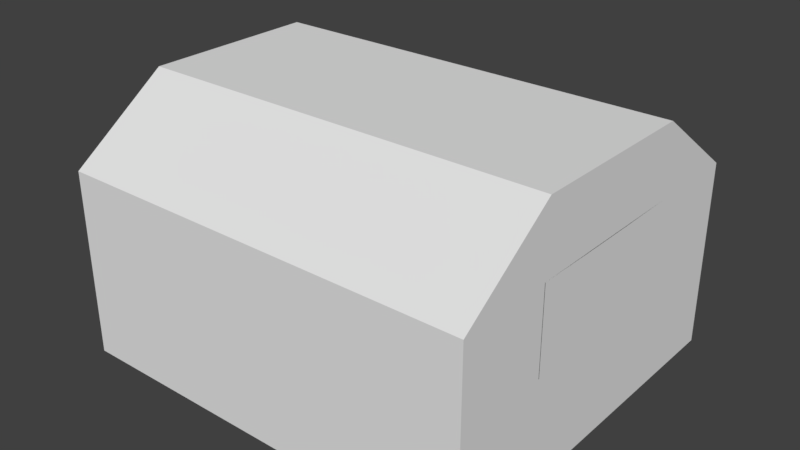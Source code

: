 # Source: Mine_Airlock_Skybox.blend  (saved by Blender 2.78.0; exported with 4.5.12 LTS)
import bpy
from mathutils import Matrix  # noqa: F401  (used for matrix-valued properties, if any)

bpy.ops.wm.read_factory_settings(use_empty=True)
scene = bpy.context.scene
scene.name = 'Scene'

# ---- collections
col_collection_1 = bpy.data.collections.new('Collection 1'); scene.collection.children.link(col_collection_1)

# ---- materials (node trees are filled in below, after node groups)
mat_material = bpy.data.materials.new('Material')
mat_material.alpha_threshold = 0.0
mat_material.use_transparent_shadow = False
mat_material.roughness = 0.5
mat_material.line_color = (0.0, 0.0, 0.0, 1.0)

# ---- material node trees

# ---- world
world_world = bpy.data.worlds.new('World'); scene.world = world_world
world_world.color = (0.05088, 0.05088, 0.05088)
world_world.use_sun_shadow = False
world_world.sun_shadow_jitter_overblur = 0.0
world_world.cycles.sampling_method = 'MANUAL'

# ---- meshes
me_cube = bpy.data.meshes.new('Cube')
me_cube.from_pydata([(12.0, 10.0, -0.25), (12.0, -10.0, -0.25), (1.0, -10.0, -0.25), (1.0, 10.0, -0.25), (12.0, 10.0, 0.25), (12.0, -10.0, 0.25), (1.0, -10.0, 0.25), (1.0, 10.0, 0.25), (1.0, 9.5, -0.25), (2.0, -1.583, 8.0), (1.0, 9.5, 0.25), (12.0, 4.75, 0.25), (12.0, -4.75, 0.25), (11.5, 10.0, -0.25), (11.5, -10.0, -0.25), (11.5, 10.0, 0.25), (11.5, -10.0, 0.25), (1.5, 10.0, -0.25), (1.5, -10.0, -0.25), (1.5, 10.0, 0.25), (1.5, -10.0, 0.25), (1.5, 9.5, 0.25), (1.5, -9.5, 0.25), (1.5, -4.75, 0.25), (12.0, -10.0, 4.25), (1.5, 10.0, 4.25), (1.0, 10.0, 4.25), (1.5, -10.0, 4.25), (1.0, -10.0, 4.25), (1.0, 9.5, 4.25), (12.0, 10.0, 4.25), (2.0, -4.75, 4.75), (12.0, 4.75, 4.25), (11.5, 4.75, 4.25), (11.5, 10.0, 4.25), (11.5, -10.0, 4.25), (1.5, 9.5, 4.25), (12.0, -9.5, 4.75), (12.0, -10.0, 4.75), (1.5, 10.0, 4.75), (1.0, 10.0, 4.75), (1.5, -10.0, 4.75), (1.0, -10.0, 4.75), (1.0, 9.5, 4.75), (12.0, 10.0, 4.75), (12.0, 9.5, 4.75), (11.5, 9.5, 4.75), (12.0, -4.75, 4.75), (11.5, -9.5, 4.75), (12.0, 4.75, 4.75), (11.5, 4.75, 4.75), (11.5, -4.75, 4.75), (11.5, 10.0, 4.75), (11.5, -10.0, 4.75), (1.5, 9.5, 4.75), (1.5, 4.75, 4.75), (1.5, -4.75, 4.75), (12.0, -4.75, 8.0), (12.0, -4.75, 8.5), (1.5, 4.75, 8.5), (1.0, 4.75, 8.5), (1.5, -4.75, 8.5), (1.0, -4.75, 8.5), (12.0, 4.75, 8.5), (12.0, 4.75, 8.0), (11.5, 4.75, 8.0), (1.0, -4.75, 8.0), (11.5, -4.75, 8.0), (11.5, 4.75, 8.5), (11.5, -4.75, 8.5), (1.5, -4.75, 8.0), (1.5, 4.75, 4.75), (1.5, -4.75, 4.75), (1.5, 1.583, 8.5), (1.5, -1.583, 8.5), (11.5, -1.583, 8.5), (11.5, 1.583, 8.5), (11.5, 1.583, 8.0), (1.5, -1.583, 8.0), (1.0, 1.583, 8.5), (1.0, -1.583, 8.5), (12.0, -1.583, 8.5), (12.0, 1.583, 8.5), (2.0, -4.75, 4.75), (11.5, 4.75, 4.75), (12.0, 4.75, 4.75), (11.5, -4.75, 4.75), (12.0, -4.75, 4.75), (12.0, -1.583, 6.75), (11.5, 1.583, 6.75), (12.0, 1.583, 6.75), (13.0, 1.583, 8.5), (-9.5, -10.0, -0.25), (-9.5, 10.0, -0.25), (13.0, 4.75, 8.0), (-9.5, -10.0, 0.25), (-9.5, 10.0, 0.25), (13.0, 4.75, 8.5), (-9.5, 9.5, -0.25), (13.0, -4.75, 8.5), (-9.5, 9.5, 0.25), (13.0, -4.75, 8.0), (2.5, -4.75, 8.0), (-9.5, -9.5, -0.25), (-9.5, -9.5, 0.25), (-9.5, 5.0, -0.25), (-9.5, 4.75, 0.25), (2.5, 4.75, 4.75), (2.5, 9.5, 4.75), (13.0, 4.75, 4.75), (13.0, 9.5, 4.75), (-9.5, -5.0, -0.25), (-9.5, -4.75, 0.25), (1.0, 10.0, -0.25), (1.0, -10.0, -0.25), (1.0, 10.0, 0.25), (1.0, -10.0, 0.25), (-9.0, 10.0, -0.25), (-9.0, -10.0, -0.25), (-9.0, 10.0, 0.25), (-9.0, -10.0, 0.25), (-9.0, 9.5, 0.25), (-9.0, -9.5, 0.25), (-9.0, 4.75, 0.25), (-9.0, -4.75, 0.25), (13.0, 10.0, 4.75), (-9.0, 10.0, 4.25), (-9.5, 10.0, 4.25), (-9.0, -10.0, 4.25), (-9.5, -10.0, 4.25), (-9.5, 9.5, 4.25), (2.5, 9.5, 4.25), (2.5, -4.75, 4.75), (-9.5, 4.75, 4.25), (-9.5, -9.5, 4.25), (-9.5, -4.75, 4.25), (13.0, -4.75, 4.75), (1.0, 10.0, 4.25), (1.0, -10.0, 4.25), (-9.0, 9.5, 4.25), (-9.0, -9.5, 4.25), (-9.0, 4.75, 4.25), (-9.0, -4.75, 4.25), (2.5, 9.5, 0.25), (13.0, -9.5, 4.75), (-9.0, 10.0, 4.75), (-9.5, 10.0, 4.75), (-9.0, -10.0, 4.75), (-9.5, -10.0, 4.75), (-9.5, 9.5, 4.75), (13.0, 4.75, 4.25), (13.0, -10.0, 4.25), (-9.5, 4.75, 4.75), (13.0, 4.75, 0.25), (-9.5, -9.5, 4.75), (13.0, 5.0, -0.25), (13.0, -4.75, 0.25), (-9.5, -4.75, 4.75), (13.0, -5.0, -0.25), (1.0, 10.0, 4.75), (1.0, -10.0, 4.75), (-9.0, 9.5, 4.75), (-9.0, -9.5, 4.75), (-9.0, 4.75, 4.75), (-9.0, -4.75, 4.75), (13.0, 9.5, 0.25), (13.0, 9.5, -0.25), (-9.0, 4.75, 8.5), (-9.5, 4.75, 8.5), (-9.0, -4.75, 8.5), (-9.5, -4.75, 8.5), (-9.5, 4.75, 8.0), (13.0, -9.5, 0.25), (13.0, -10.0, 0.25), (-9.5, -4.75, 8.0), (1.0, 4.75, 8.5), (1.0, -4.75, 8.5), (-9.0, 4.75, 8.0), (-9.0, -4.75, 8.0), (-9.5, 4.75, 4.75), (-9.0, 4.75, 4.75), (-9.5, -4.75, 4.75), (-9.0, -4.75, 4.75), (-9.0, 1.583, 8.5), (-9.0, -1.583, 8.5), (1.0, -1.583, 8.5), (1.0, 1.583, 8.5), (-9.0, -1.583, 8.0), (-9.0, 1.583, 8.0), (-9.5, 1.583, 8.5), (-9.5, -1.583, 8.5), (-9.5, -1.583, 8.0), (-9.5, 1.583, 8.0), (13.0, -4.75, 4.25), (13.0, -10.0, 4.75), (13.0, 9.5, 4.25), (13.0, 10.0, 4.25), (-9.0, -1.583, 4.726), (-9.0, 1.583, 4.726), (-9.5, -1.583, 4.726), (-9.5, 1.583, 4.726), (13.0, 10.0, 0.25), (13.0, 10.0, -0.25), (13.0, -10.0, -0.25), (13.0, -9.5, -0.25), (13.0, -9.5, 4.25), (13.0, -1.583, 8.0), (2.5, 4.75, 4.75), (2.5, -4.75, 4.75), (2.5, -1.583, 8.0), (13.0, -1.583, 8.5), (13.0, 1.583, 8.0), (13.0, -1.583, 4.726), (13.0, -4.75, 4.75), (13.0, 4.75, 4.75), (13.0, 1.583, 4.726), (-8.0, 9.5, 0.25), (-8.0, 4.75, 0.25), (-8.0, -9.5, 0.25), (-8.0, -9.5, 4.75), (-8.0, -9.5, 4.25), (-8.0, -4.75, 4.75), (-8.0, 9.5, 4.25), (-8.0, 4.75, 4.25), (-8.0, 9.5, 4.75), (-8.0, 4.75, 4.75), (-8.0, -4.75, 8.0), (-8.0, 4.75, 8.0), (-8.0, 1.583, 8.0), (-8.0, 1.583, 6.75), (-8.0, 4.75, 4.75), (-8.0, -4.75, 4.75), (-8.0, -1.583, 8.0), (-8.0, -1.583, 6.75), (2.0, -4.75, 8.0), (2.0, 4.75, 4.75), (2.0, 4.75, 4.75), (2.0, 9.5, 0.25), (2.0, 9.5, 4.75), (2.0, 9.5, 4.25), (-8.5, -9.5, 4.25), (-8.5, -9.5, 0.25), (-8.5, -4.75, 0.25), (-8.5, 9.5, 4.25), (-8.5, 9.5, 4.75), (-8.5, 4.75, 4.75), (-8.5, 1.583, 6.75), (-8.5, -4.75, 4.75), (-8.5, -1.583, 6.75), (-8.5, 9.5, 0.25), (-8.5, 4.75, 4.25), (-8.5, 4.75, 4.75), (-8.5, 4.75, 0.25), (-8.5, -4.75, 8.0), (-8.5, -1.583, 8.0), (-8.5, -4.75, 4.75), (-8.5, 1.583, 8.0), (-8.5, 4.75, 8.0), (-8.5, -9.5, 4.75), (12.5, -4.75, 4.75), (12.5, -4.75, 0.25), (12.5, -4.75, 4.25), (12.5, -4.75, 4.75), (12.5, 4.75, 4.75), (12.5, 4.75, 4.75), (12.5, 4.75, 0.25), (12.5, -1.583, 4.726), (12.5, 4.75, 4.25), (12.5, 1.583, 4.726), (12.0, 3.75, 0.25), (12.0, 0.5833, 6.75), (-9.0, 3.75, 0.25), (-9.0, 0.5833, 6.75), (12.5, 3.75, 0.25), (12.5, 0.5833, 6.75), (-8.5, 0.5833, 6.75), (-8.5, 3.75, 0.25), (-8.5, -4.75, 0.2535), (12.0, -3.75, 0.25), (12.5, -3.75, 0.25), (12.0, -0.5833, 6.75), (-8.5, 4.75, 0.2535), (12.5, -0.5833, 6.75), (12.0, 1.583, 6.893), (12.0, -1.583, 6.893), (12.5, 1.583, 6.893), (12.5, -1.583, 6.893), (12.0, 4.75, 0.2472), (12.0, -4.75, 0.2472), (12.5, -4.75, 0.2472), (12.5, 4.75, 0.2472), (12.5, 4.75, 0.09722), (12.0, 4.75, 0.09722), (12.0, 3.75, 0.09722), (12.5, 3.75, 0.09722), (12.5, -4.75, 0.1034), (12.0, -4.75, 0.1034), (12.5, -3.75, 0.1034), (12.0, -3.75, 0.1034), (-8.5, -3.75, 0.25), (-9.0, -3.75, 0.25), (-9.0, -4.75, 0.2535), (-9.0, -0.5833, 6.75), (-4.968, 5.844, 8.601), (-9.0, 4.75, 0.2535), (-8.5, -0.5833, 6.75), (-8.5, 9.5, 0.25), (-8.5, -9.5, 0.25), (-8.5, 4.75, 0.25), (-8.5, -4.75, 0.25), (-8.5, 9.5, 4.25), (-8.5, -9.5, 4.25), (-8.5, 9.5, 4.75), (-8.5, -9.5, 4.75), (-9.0, 4.75, 0.1139), (-9.0, -4.75, 0.1139), (-8.5, 4.75, 0.1139), (-8.5, -4.75, 0.1139), (-9.0, 4.75, 0.0874), (-8.5, 4.75, 0.0874), (-9.0, 3.75, 0.0874), (-8.5, 3.75, 0.0874), (-8.5, -4.75, 0.1065), (-9.0, -4.75, 0.1065), (-8.5, -3.75, 0.1065), (-9.0, -3.75, 0.1065), (-9.0, -1.583, 6.877), (-9.0, 1.583, 6.877), (-8.5, 1.583, 6.877), (-8.5, -1.583, 6.877), (-9.0, -1.583, 6.885), (-9.0, -0.5833, 6.885), (-8.5, -1.583, 6.885), (-8.5, -0.5833, 6.885), (-9.0, 1.583, 6.895), (-8.5, 1.583, 6.895), (-9.0, 0.5833, 6.895), (-8.5, 0.5833, 6.895), (2.0, 9.5, 0.25), (2.0, -9.5, 0.25), (2.0, -4.75, 0.25), (2.0, 9.5, 4.25), (2.0, 9.5, 4.75), (12.0, -10.0, -5.25), (1.5, 10.0, -5.25), (1.0, 10.0, -5.25), (1.5, -10.0, -5.25), (1.0, -10.0, -5.25), (12.0, 10.0, -5.25), (11.5, 10.0, -5.25), (11.5, -10.0, -5.25), (13.0, -10.0, -5.25), (13.0, 5.0, -5.25), (13.0, 9.5, -5.25), (-9.0, 10.0, -5.25), (-9.5, 10.0, -5.25), (-9.0, -10.0, -5.25), (-9.5, -10.0, -5.25), (-9.5, 9.5, -5.25), (-9.5, 5.0, -5.25), (-9.5, -9.5, -5.25), (-9.5, -5.0, -5.25), (1.0, 10.0, -5.25), (1.0, -10.0, -5.25), (13.0, 10.0, -5.25), (13.0, -5.0, -5.25), (13.0, -9.5, -5.25), (12.4, 3.592, 6.1), (12.4, 3.819, 6.4), (12.4, 3.819, 6.1), (12.1, 3.819, 6.1), (12.4, 3.592, 6.4), (12.1, 3.592, 6.4), (12.1, 3.819, 6.4), (12.1, 3.592, 6.1), (-8.603, 3.592, 6.1), (-8.603, 3.819, 6.4), (-8.603, 3.819, 6.1), (-8.903, 3.819, 6.1), (-8.603, 3.592, 6.4), (-8.903, 3.592, 6.4), (-8.903, 3.819, 6.4), (-8.903, 3.592, 6.1), (-9.5, -4.78, 0.25), (-9.0, -4.78, 0.25), (-9.5, -4.78, 4.25), (-9.0, -4.78, 4.25), (-9.5, -4.78, 4.75), (-9.0, -4.78, 4.75), (13.0, -4.78, 4.75), (13.0, -4.78, 4.25), (13.0, -4.78, 0.25), (12.5, -4.78, 4.75), (12.5, -4.78, 0.25), (12.5, -4.78, 4.25)], [(23, 22), (23, 340), (340, 339)], [(14, 18, 346, 350), (20, 16, 35, 27), (245, 251, 225, 230), (18, 20, 6, 2), (8, 10, 7, 3), (19, 17, 3, 7), (30, 44, 125, 196), (7, 10, 29, 26), (3, 17, 344, 345), (17, 13, 349, 344), (259, 266, 212, 213), (202, 166, 353, 364), (63, 82, 91, 97), (92, 103, 360, 357), (204, 203, 351, 366), (158, 204, 366, 365), (15, 19, 25, 34), (4, 0, 13, 15), (1, 5, 16, 14), (6, 20, 27, 28), (16, 5, 24, 35), (15, 13, 17, 19), (14, 16, 20, 18), (98, 93, 355, 358), (25, 26, 40, 39), (27, 35, 53, 41), (35, 24, 38, 53), (252, 249, 216, 217), (34, 25, 39, 52), (82, 81, 210, 91), (30, 34, 52, 44), (250, 252, 217, 223), (251, 250, 223, 225), (81, 58, 99, 210), (19, 7, 26, 25), (4, 15, 34, 30), (52, 39, 59, 68), (44, 52, 68, 63), (45, 46, 50, 49), (47, 51, 48, 37), (46, 45, 64, 65), (203, 1, 343, 351), (28, 27, 41, 42), (26, 29, 43, 40), (33, 32, 49, 50), (265, 260, 156, 153), (70, 66, 62, 61), (63, 68, 65, 64), (57, 67, 69, 58), (67, 70, 61, 69), (249, 243, 222, 216), (53, 38, 58, 69), (41, 53, 69, 61), (39, 40, 60, 59), (37, 48, 67, 57), (42, 41, 61, 62), (74, 61, 69, 75), (80, 62, 61, 74), (264, 263, 109, 214), (75, 69, 58, 81), (57, 67, 86, 87), (261, 262, 136, 193), (262, 259, 213, 136), (240, 241, 218, 220), (68, 76, 82, 63), (76, 75, 81, 82), (4, 30, 196, 201), (60, 79, 73, 59), (79, 80, 74, 73), (59, 73, 76, 68), (73, 74, 75, 76), (85, 90, 89, 84), (65, 64, 85, 84), (77, 65, 84, 89), (83, 31, 208, 132), (243, 244, 224, 222), (9, 234, 102, 209), (246, 245, 230, 229), (120, 116, 138, 128), (118, 92, 357, 356), (118, 120, 95, 92), (98, 100, 96, 93), (119, 117, 93, 96), (105, 106, 100, 98), (257, 256, 228, 227), (123, 141, 386, 384), (114, 118, 356, 363), (92, 95, 104, 103), (44, 63, 97, 125), (96, 100, 130, 127), (111, 105, 359, 361), (93, 117, 354, 355), (24, 5, 173, 151), (111, 112, 106, 105), (103, 104, 112, 111), (117, 113, 362, 354), (123, 106, 112, 124), (253, 258, 219, 226), (237, 239, 131, 143), (235, 236, 107, 207), (163, 152, 387, 388), (258, 240, 220, 219), (115, 119, 126, 137), (266, 268, 215, 212), (239, 238, 108, 131), (95, 120, 128, 129), (123, 124, 315, 314), (155, 158, 365, 352), (306, 121, 123, 308), (309, 124, 122, 307), (105, 98, 358, 359), (244, 257, 227, 224), (115, 113, 117, 119), (114, 116, 120, 118), (112, 104, 134, 135), (1, 14, 350, 343), (126, 127, 146, 145), (128, 138, 160, 147), (134, 129, 148, 154), (0, 202, 364, 348), (268, 264, 214, 215), (137, 126, 145, 159), (38, 24, 151, 194), (58, 38, 194, 99), (109, 263, 392, 389), (124, 112, 135, 142), (256, 254, 232, 228), (307, 122, 140, 311), (255, 247, 231, 221), (248, 197, 326, 329), (254, 253, 226, 232), (100, 106, 133, 130), (5, 1, 203, 173), (104, 95, 129, 134), (119, 96, 127, 126), (159, 145, 167, 175), (164, 157, 154, 162), (161, 149, 152, 163), (205, 193, 136, 144), (151, 205, 144, 194), (146, 149, 171, 168), (162, 154, 174, 178), (129, 128, 147, 148), (311, 140, 162, 313), (127, 130, 149, 146), (267, 265, 393, 394), (109, 110, 94, 214), (144, 136, 213, 101), (135, 134, 154, 157), (142, 135, 157, 164), (130, 133, 152, 149), (260, 261, 193, 156), (178, 174, 170, 169), (167, 168, 171, 177), (155, 153, 156, 158), (166, 165, 153, 155), (206, 101, 213, 212), (154, 148, 170, 174), (147, 160, 176, 169), (145, 146, 168, 167), (158, 156, 172, 204), (149, 161, 177, 171), (148, 147, 169, 170), (184, 169, 176, 185), (190, 191, 174, 170), (190, 170, 169, 184), (171, 177, 180, 179), (211, 206, 212, 215), (210, 206, 211, 91), (202, 201, 165, 166), (197, 182, 181, 199), (178, 174, 181, 182), (192, 171, 179, 200), (13, 0, 348, 349), (248, 246, 229, 233), (174, 191, 199, 181), (191, 192, 200, 199), (180, 198, 200, 179), (198, 197, 199, 200), (99, 101, 206, 210), (94, 211, 215, 214), (91, 211, 94, 97), (168, 189, 183, 167), (189, 190, 184, 183), (168, 171, 192, 189), (189, 192, 191, 190), (167, 183, 186, 175), (183, 184, 185, 186), (194, 144, 101, 99), (195, 196, 125, 110), (204, 172, 173, 203), (150, 195, 110, 109), (110, 125, 97, 94), (153, 165, 195, 150), (173, 172, 205, 151), (149, 152, 179, 171), (157, 154, 174, 181), (0, 4, 201, 202), (165, 201, 196, 195), (172, 156, 193, 205), (268, 90, 270, 274), (36, 54, 238, 239), (71, 55, 236, 235), (21, 36, 239, 237), (78, 70, 234, 9), (56, 72, 31, 83), (246, 248, 329, 328), (187, 178, 253, 254), (326, 327, 328, 329), (164, 182, 247, 255), (188, 187, 254, 256), (161, 177, 257, 244), (162, 140, 240, 258), (178, 162, 258, 253), (177, 188, 256, 257), (139, 161, 244, 243), (140, 122, 241, 240), (121, 139, 243, 249), (198, 272, 336, 334), (123, 121, 249, 252), (180, 163, 251, 245), (88, 90, 283, 284), (47, 87, 259, 262), (88, 266, 282, 280), (85, 49, 263, 264), (11, 12, 288, 287), (252, 276, 321, 319), (273, 269, 293, 294), (278, 279, 297, 298), (284, 283, 285, 286), (90, 268, 285, 283), (268, 266, 286, 285), (266, 88, 284, 286), (314, 315, 301, 304), (265, 11, 287, 290), (12, 260, 289, 288), (260, 265, 290, 289), (269, 11, 292, 293), (265, 273, 294, 291), (279, 260, 295, 297), (260, 12, 296, 295), (12, 278, 298, 296), (197, 198, 327, 326), (197, 248, 332, 330), (316, 314, 304, 281), (317, 316, 281, 277), (139, 310, 312, 161), (121, 306, 310, 139), (315, 317, 277, 301), (124, 309, 317, 315), (308, 123, 314, 316), (309, 308, 316, 317), (276, 271, 320, 321), (271, 123, 318, 320), (123, 252, 319, 318), (242, 124, 323, 322), (300, 299, 324, 325), (198, 246, 328, 327), (248, 305, 333, 332), (302, 197, 330, 331), (305, 302, 331, 333), (272, 275, 337, 336), (275, 246, 335, 337), (246, 198, 334, 335), (166, 155, 352, 353), (36, 341, 342, 54), (21, 338, 341, 36), (103, 111, 361, 360), (18, 2, 347, 346), (373, 370, 374, 372), (371, 367, 369, 368), (368, 373, 372, 371), (372, 374, 367, 371), (370, 369, 367, 374), (381, 378, 382, 380), (379, 375, 377, 376), (376, 381, 380, 379), (380, 382, 375, 379), (378, 377, 375, 382), (106, 123, 384, 383), (153, 150, 390, 391), (265, 153, 391, 393), (133, 106, 383, 385), (141, 163, 388, 386), (150, 109, 389, 390), (263, 267, 394, 392), (152, 133, 385, 387)])
_uv = me_cube.uv_layers.new(name='UVMap')
_uv.uv.foreach_set('vector', [0.244, 0.2251, 0.244, 0.2251, 0.244, 0.2251, 0.244, 0.2251, 0.244, 0.2251, 0.244, 0.2251, 0.244, 0.2251, 0.244, 0.2251, 0.2441, 0.2251, 0.2441, 0.2251, 0.2441, 0.2251, 0.2441, 0.2251, 0.244, 0.2251, 0.244, 0.2251, 0.244, 0.2251, 0.244, 0.2251, 0.244, 0.2251, 0.244, 0.2251, 0.244, 0.2251, 0.244, 0.2251, 0.244, 0.2251, 0.244, 0.2251, 0.244, 0.2251, 0.244, 0.2251, 0.7559, 0.7566, 0.7559, 0.7566, 0.7559, 0.7566, 0.7559, 0.7566, 0.244, 0.2251, 0.244, 0.2251, 0.244, 0.2251, 0.244, 0.2251, 0.244, 0.2251, 0.244, 0.2251, 0.244, 0.2251, 0.244, 0.2251, 0.244, 0.2251, 0.244, 0.2251, 0.244, 0.2251, 0.244, 0.2251, 0.244, 0.2251, 0.244, 0.2251, 0.244, 0.2251, 0.244, 0.2251, 0.244, 0.2251, 0.244, 0.2251, 0.244, 0.2251, 0.244, 0.2251, 0.244, 0.2251, 0.244, 0.2251, 0.244, 0.2251, 0.244, 0.2251, 0.2441, 0.2251, 0.2441, 0.2251, 0.2441, 0.2251, 0.2441, 0.2251, 0.244, 0.2251, 0.244, 0.2251, 0.244, 0.2251, 0.244, 0.2251, 0.244, 0.2251, 0.244, 0.2251, 0.244, 0.2251, 0.244, 0.2251, 0.244, 0.2251, 0.244, 0.2251, 0.244, 0.2251, 0.244, 0.2251, 0.244, 0.2251, 0.244, 0.2251, 0.244, 0.2251, 0.244, 0.2251, 0.244, 0.2251, 0.244, 0.2251, 0.244, 0.2251, 0.244, 0.2251, 0.244, 0.2251, 0.244, 0.2251, 0.244, 0.2251, 0.244, 0.2251, 0.244, 0.2251, 0.244, 0.2251, 0.244, 0.2251, 0.244, 0.2251, 0.244, 0.2251, 0.244, 0.2251, 0.244, 0.2251, 0.244, 0.2251, 0.244, 0.2251, 0.244, 0.2251, 0.244, 0.2251, 0.244, 0.2251, 0.2441, 0.2251, 0.2441, 0.2251, 0.2441, 0.2251, 0.2441, 0.2251, 0.7559, 0.7566, 0.7559, 0.7566, 0.7559, 0.7566, 0.7559, 0.7566, 0.7559, 0.7566, 0.7559, 0.7566, 0.7559, 0.7566, 0.7559, 0.7566, 0.7559, 0.7566, 0.7559, 0.7566, 0.7559, 0.7566, 0.7559, 0.7566, 0.2441, 0.2251, 0.2441, 0.2251, 0.2441, 0.2251, 0.2441, 0.2251, 0.7559, 0.7566, 0.7559, 0.7566, 0.7559, 0.7566, 0.7559, 0.7566, 0.244, 0.2251, 0.244, 0.2251, 0.244, 0.2251, 0.244, 0.2251, 0.7559, 0.7566, 0.7559, 0.7566, 0.7559, 0.7566, 0.7559, 0.7566, 0.2441, 0.2251, 0.2441, 0.2251, 0.2441, 0.2251, 0.2441, 0.2251, 0.7559, 0.7566, 0.7559, 0.7566, 0.7559, 0.7566, 0.7559, 0.7566, 0.244, 0.2251, 0.244, 0.2251, 0.244, 0.2251, 0.244, 0.2251, 0.244, 0.2251, 0.244, 0.2251, 0.244, 0.2251, 0.244, 0.2251, 0.244, 0.2251, 0.244, 0.2251, 0.244, 0.2251, 0.244, 0.2251, 0.244, 0.2251, 0.244, 0.2251, 0.244, 0.2251, 0.244, 0.2251, 0.244, 0.2251, 0.244, 0.2251, 0.244, 0.2251, 0.244, 0.2251, 0.2441, 0.2251, 0.2441, 0.2251, 0.244, 0.2251, 0.244, 0.2251, 0.244, 0.2251, 0.244, 0.2251, 0.244, 0.2251, 0.244, 0.2251, 0.2441, 0.2251, 0.2441, 0.2251, 0.2441, 0.2251, 0.2441, 0.2251, 0.244, 0.2251, 0.244, 0.2251, 0.244, 0.2251, 0.244, 0.2251, 0.7559, 0.7566, 0.7559, 0.7566, 0.7559, 0.7566, 0.7559, 0.7566, 0.244, 0.2251, 0.244, 0.2251, 0.244, 0.2251, 0.244, 0.2251, 0.7559, 0.7566, 0.7559, 0.7566, 0.7559, 0.7566, 0.7559, 0.7566, 0.244, 0.4367, 0.244, 0.4367, 0.244, 0.4367, 0.244, 0.4367, 0.2441, 0.2251, 0.2441, 0.2251, 0.2441, 0.2251, 0.2441, 0.2251, 0.2441, 0.2251, 0.2441, 0.2251, 0.2441, 0.2251, 0.2441, 0.2251, 0.2441, 0.2251, 0.2441, 0.2251, 0.2441, 0.2251, 0.2441, 0.2251, 0.2441, 0.2251, 0.2441, 0.2251, 0.2441, 0.2251, 0.2441, 0.2251, 0.2441, 0.2251, 0.2441, 0.2251, 0.2441, 0.2251, 0.2441, 0.2251, 0.244, 0.2251, 0.244, 0.2251, 0.244, 0.2251, 0.244, 0.2251, 0.244, 0.2251, 0.244, 0.2251, 0.244, 0.2251, 0.244, 0.2251, 0.244, 0.2251, 0.244, 0.2251, 0.244, 0.2251, 0.244, 0.2251, 0.244, 0.2251, 0.244, 0.2251, 0.244, 0.2251, 0.244, 0.2251, 0.244, 0.2251, 0.244, 0.2251, 0.244, 0.2251, 0.244, 0.2251, 0.244, 0.2251, 0.244, 0.2251, 0.244, 0.2251, 0.244, 0.2251, 0.244, 0.2251, 0.244, 0.2251, 0.244, 0.2251, 0.244, 0.2251, 0.244, 0.2251, 0.244, 0.2251, 0.244, 0.2251, 0.244, 0.2251, 0.244, 0.2251, 0.244, 0.2251, 0.244, 0.2251, 0.244, 0.2251, 0.244, 0.2251, 0.244, 0.2251, 0.244, 0.2251, 0.244, 0.2251, 0.7559, 0.7566, 0.7559, 0.7566, 0.7559, 0.7566, 0.7559, 0.7566, 0.244, 0.2251, 0.244, 0.2251, 0.244, 0.2251, 0.244, 0.2251, 0.2441, 0.2251, 0.2441, 0.2251, 0.2441, 0.2251, 0.2441, 0.2251, 0.244, 0.2251, 0.244, 0.2251, 0.244, 0.2251, 0.244, 0.2251, 0.244, 0.2251, 0.244, 0.2251, 0.244, 0.2251, 0.244, 0.2251, 0.244, 0.2251, 0.244, 0.2251, 0.244, 0.2251, 0.244, 0.2251, 0.244, 0.2251, 0.244, 0.2251, 0.244, 0.2251, 0.244, 0.2251, 0.244, 0.2251, 0.244, 0.2251, 0.244, 0.2251, 0.244, 0.2251, 0.244, 0.2251, 0.244, 0.2251, 0.244, 0.2251, 0.244, 0.2251, 0.244, 0.2251, 0.244, 0.2251, 0.244, 0.2251, 0.244, 0.2251, 0.244, 0.2251, 0.244, 0.2251, 0.244, 0.2251, 0.244, 0.2251, 0.244, 0.2251, 0.244, 0.2251, 0.244, 0.2251, 0.244, 0.2251, 0.244, 0.2251, 0.244, 0.2251, 0.244, 0.2251, 0.244, 0.2251, 0.244, 0.2251, 0.244, 0.2251, 0.244, 0.2251, 0.244, 0.2251, 0.2441, 0.2251, 0.2441, 0.2251, 0.2441, 0.2251, 0.2441, 0.2251, 0.244, 0.2251, 0.244, 0.2251, 0.244, 0.2251, 0.244, 0.2251, 0.2441, 0.2251, 0.2441, 0.2251, 0.2441, 0.2251, 0.2441, 0.2251, 0.2441, 0.2251, 0.2441, 0.2251, 0.244, 0.2251, 0.2441, 0.2251, 0.2441, 0.2251, 0.2441, 0.2251, 0.2441, 0.2251, 0.2441, 0.2251, 0.2441, 0.2251, 0.2441, 0.2251, 0.2441, 0.2251, 0.2441, 0.2251, 0.2441, 0.2251, 0.2441, 0.2251, 0.2441, 0.2251, 0.2441, 0.2251, 0.2441, 0.2251, 0.2441, 0.2251, 0.2441, 0.2251, 0.2441, 0.2251, 0.2441, 0.2251, 0.2441, 0.2251, 0.2441, 0.2251, 0.2441, 0.2251, 0.2441, 0.2251, 0.2441, 0.2251, 0.2441, 0.2251, 0.2441, 0.2251, 0.0, 0.0, 0.0, 0.0, 0.0, 0.0, 0.0, 0.0, 0.2441, 0.2251, 0.2441, 0.2251, 0.2441, 0.2251, 0.2441, 0.2251, 0.2441, 0.2251, 0.2441, 0.2251, 0.2441, 0.2251, 0.2441, 0.2251, 0.244, 0.2251, 0.244, 0.2251, 0.244, 0.2251, 0.244, 0.2251, 0.2441, 0.2251, 0.2441, 0.2251, 0.2441, 0.2251, 0.2441, 0.2251, 0.2441, 0.2251, 0.2441, 0.2251, 0.2441, 0.2251, 0.2441, 0.2251, 0.2441, 0.2251, 0.2441, 0.2251, 0.2441, 0.2251, 0.2441, 0.2251, 0.244, 0.2251, 0.244, 0.2251, 0.244, 0.2251, 0.244, 0.2251, 0.2441, 0.2251, 0.2441, 0.2251, 0.2441, 0.2251, 0.2441, 0.2251, 0.2441, 0.2251, 0.2441, 0.2251, 0.2441, 0.2251, 0.2441, 0.2251, 0.2441, 0.2251, 0.2441, 0.2251, 0.2441, 0.2251, 0.2441, 0.2251, 0.2441, 0.4367, 0.2441, 0.4367, 0.2441, 0.4367, 0.2441, 0.4367, 0.2441, 0.2251, 0.2441, 0.2251, 0.2441, 0.2251, 0.2441, 0.2251, 0.244, 0.2251, 0.244, 0.2251, 0.244, 0.2251, 0.244, 0.2251, 0.244, 0.2251, 0.244, 0.2251, 0.244, 0.2251, 0.244, 0.2251, 0.2441, 0.2251, 0.2441, 0.2251, 0.2441, 0.2251, 0.2441, 0.2251, 0.2441, 0.2251, 0.2441, 0.2251, 0.2441, 0.2251, 0.2441, 0.2251, 0.2441, 0.2251, 0.2441, 0.2251, 0.2441, 0.2251, 0.2441, 0.2251, 0.244, 0.2251, 0.244, 0.2251, 0.244, 0.2251, 0.244, 0.2251, 0.244, 0.2251, 0.244, 0.2251, 0.244, 0.2251, 0.244, 0.2251, 0.2441, 0.2251, 0.2441, 0.2251, 0.2441, 0.2251, 0.2441, 0.2251, 0.2441, 0.4367, 0.2441, 0.4367, 0.2441, 0.4367, 0.2441, 0.4367, 0.244, 0.2251, 0.244, 0.2251, 0.244, 0.2251, 0.244, 0.2251, 0.2441, 0.2251, 0.2441, 0.2251, 0.2441, 0.2251, 0.2441, 0.2251, 0.2441, 0.2251, 0.2441, 0.2251, 0.2441, 0.2251, 0.2441, 0.2251, 0.2441, 0.2251, 0.2441, 0.2251, 0.2441, 0.2251, 0.2441, 0.2251, 0.2441, 0.2251, 0.2441, 0.2251, 0.2441, 0.2251, 0.2441, 0.2251, 0.2441, 0.2251, 0.2441, 0.2251, 0.2441, 0.2251, 0.2441, 0.2251, 0.2441, 0.2251, 0.2441, 0.2251, 0.2441, 0.2251, 0.2441, 0.2251, 0.2441, 0.2251, 0.2441, 0.2251, 0.2441, 0.2251, 0.2441, 0.2251, 0.244, 0.2251, 0.244, 0.2251, 0.244, 0.2251, 0.244, 0.2251, 0.7559, 0.7566, 0.7559, 0.7566, 0.7559, 0.7566, 0.7559, 0.7566, 0.7559, 0.7566, 0.7559, 0.7566, 0.7559, 0.7566, 0.7559, 0.7566, 0.7559, 0.7566, 0.7559, 0.7566, 0.7559, 0.7566, 0.7559, 0.7566, 0.244, 0.2251, 0.244, 0.2251, 0.244, 0.2251, 0.244, 0.2251, 0.244, 0.2251, 0.244, 0.2251, 0.244, 0.2251, 0.244, 0.2251, 0.7559, 0.7566, 0.7559, 0.7566, 0.7559, 0.7566, 0.7559, 0.7566, 0.7559, 0.7566, 0.7559, 0.7566, 0.7559, 0.7566, 0.7559, 0.7566, 0.244, 0.2251, 0.244, 0.2251, 0.244, 0.2251, 0.244, 0.2251, 0.244, 0.2251, 0.244, 0.2251, 0.244, 0.2251, 0.244, 0.2251, 0.2441, 0.2251, 0.2441, 0.2251, 0.2441, 0.2251, 0.2441, 0.2251, 0.2441, 0.2251, 0.2441, 0.2251, 0.2441, 0.2251, 0.2441, 0.2251, 0.2441, 0.2251, 0.2441, 0.2251, 0.2441, 0.2251, 0.2441, 0.2251, 0.2441, 0.2251, 0.2441, 0.2251, 0.2441, 0.2251, 0.2441, 0.2251, 0.2441, 0.2251, 0.2441, 0.2251, 0.2441, 0.2251, 0.2441, 0.2251, 0.2441, 0.2251, 0.2441, 0.2251, 0.2441, 0.2251, 0.2441, 0.2251, 0.2441, 0.2251, 0.2441, 0.2251, 0.2441, 0.2251, 0.2441, 0.2251, 0.244, 0.2251, 0.244, 0.2251, 0.244, 0.2251, 0.244, 0.2251, 0.2441, 0.2251, 0.2441, 0.2251, 0.2441, 0.2251, 0.2441, 0.2251, 0.2441, 0.2251, 0.2441, 0.2251, 0.2441, 0.2251, 0.2441, 0.2251, 0.2441, 0.2251, 0.2441, 0.2251, 0.2441, 0.2251, 0.2441, 0.2251, 0.2441, 0.2251, 0.2441, 0.2251, 0.2441, 0.2251, 0.2441, 0.2251, 0.2441, 0.2251, 0.2441, 0.2251, 0.2441, 0.2251, 0.2441, 0.2251, 0.7559, 0.7566, 0.7559, 0.7566, 0.7559, 0.7566, 0.7559, 0.7566, 0.7559, 0.7566, 0.7559, 0.7566, 0.7559, 0.7566, 0.7559, 0.7566, 0.2441, 0.2251, 0.2441, 0.2251, 0.2441, 0.2251, 0.2441, 0.2251, 0.2441, 0.2251, 0.2441, 0.2251, 0.2441, 0.2251, 0.2441, 0.2251, 0.7559, 0.7566, 0.7559, 0.7566, 0.7559, 0.7566, 0.7559, 0.7566, 0.2441, 0.2251, 0.2441, 0.2251, 0.2441, 0.2251, 0.2441, 0.2251, 0.7559, 0.7566, 0.7559, 0.7566, 0.7559, 0.7566, 0.7559, 0.7566, 0.0, 0.0, 0.0, 0.0, 0.0, 0.0, 0.0, 0.0, 0.244, 0.2251, 0.244, 0.2251, 0.244, 0.2251, 0.244, 0.2251, 0.244, 0.2251, 0.244, 0.2251, 0.244, 0.2251, 0.244, 0.2251, 0.7559, 0.7566, 0.7559, 0.7566, 0.7559, 0.7566, 0.7559, 0.7566, 0.7559, 0.7566, 0.7559, 0.7566, 0.7559, 0.7566, 0.7559, 0.7566, 0.7559, 0.7566, 0.7559, 0.7566, 0.7559, 0.7566, 0.7559, 0.7566, 0.244, 0.2251, 0.244, 0.2251, 0.244, 0.2251, 0.244, 0.2251, 0.2441, 0.2251, 0.2441, 0.2251, 0.2441, 0.2251, 0.2441, 0.2251, 0.2441, 0.2251, 0.2441, 0.2251, 0.2441, 0.2251, 0.2441, 0.2251, 0.244, 0.2251, 0.244, 0.2251, 0.244, 0.2251, 0.244, 0.2251, 0.244, 0.2251, 0.244, 0.2251, 0.244, 0.2251, 0.244, 0.2251, 0.244, 0.2251, 0.244, 0.2251, 0.244, 0.2251, 0.244, 0.2251, 0.2441, 0.2251, 0.2441, 0.2251, 0.2441, 0.2251, 0.2441, 0.2251, 0.2441, 0.2251, 0.244, 0.2251, 0.244, 0.2251, 0.2441, 0.2251, 0.2441, 0.2251, 0.2441, 0.2251, 0.2441, 0.2251, 0.2441, 0.2251, 0.244, 0.2251, 0.244, 0.2251, 0.244, 0.2251, 0.244, 0.2251, 0.2441, 0.2251, 0.2441, 0.2251, 0.2441, 0.2251, 0.2441, 0.2251, 0.2441, 0.2251, 0.2441, 0.2251, 0.2441, 0.2251, 0.2441, 0.2251, 0.2441, 0.2251, 0.2441, 0.2251, 0.2441, 0.2251, 0.2441, 0.2251, 0.2441, 0.2251, 0.2441, 0.2251, 0.2441, 0.2251, 0.2441, 0.2251, 0.2441, 0.2251, 0.2441, 0.2251, 0.2441, 0.2251, 0.2441, 0.2251, 0.2441, 0.2251, 0.2441, 0.2251, 0.2441, 0.2251, 0.2441, 0.2251, 0.244, 0.2251, 0.244, 0.2251, 0.244, 0.2251, 0.244, 0.2251, 0.244, 0.2251, 0.244, 0.2251, 0.244, 0.2251, 0.244, 0.2251, 0.244, 0.2251, 0.244, 0.2251, 0.244, 0.2251, 0.244, 0.2251, 0.2441, 0.2251, 0.2441, 0.2251, 0.2441, 0.2251, 0.2441, 0.2251, 0.2441, 0.2251, 0.2441, 0.2251, 0.2441, 0.2251, 0.2441, 0.2251, 0.2441, 0.2251, 0.2441, 0.2251, 0.2441, 0.2251, 0.2441, 0.2251, 0.244, 0.2251, 0.244, 0.2251, 0.244, 0.2251, 0.244, 0.2251, 0.2441, 0.2251, 0.2441, 0.2251, 0.2441, 0.2251, 0.2441, 0.2251, 0.2441, 0.2251, 0.2441, 0.2251, 0.2441, 0.2251, 0.2441, 0.2251, 0.2441, 0.2251, 0.2441, 0.2251, 0.2441, 0.2251, 0.2441, 0.2251, 0.2441, 0.2251, 0.2441, 0.2251, 0.2441, 0.2251, 0.2441, 0.2251, 0.2441, 0.2251, 0.2441, 0.2251, 0.2441, 0.2251, 0.2441, 0.2251, 0.244, 0.2251, 0.244, 0.2251, 0.244, 0.2251, 0.244, 0.2251, 0.244, 0.2251, 0.244, 0.2251, 0.244, 0.2251, 0.244, 0.2251, 0.244, 0.2251, 0.244, 0.2251, 0.244, 0.2251, 0.244, 0.2251, 0.2441, 0.2251, 0.2441, 0.2251, 0.2441, 0.2251, 0.2441, 0.2251, 0.2441, 0.2251, 0.2441, 0.2251, 0.2441, 0.2251, 0.2441, 0.2251, 0.2441, 0.2251, 0.2441, 0.2251, 0.2441, 0.2251, 0.2441, 0.2251, 0.2441, 0.2251, 0.2441, 0.2251, 0.2441, 0.2251, 0.2441, 0.2251, 0.2441, 0.2251, 0.2441, 0.2251, 0.2441, 0.2251, 0.2441, 0.2251, 0.2441, 0.2251, 0.2441, 0.2251, 0.2441, 0.2251, 0.2441, 0.2251, 0.244, 0.2251, 0.244, 0.2251, 0.244, 0.2251, 0.244, 0.2251, 0.7559, 0.7566, 0.7559, 0.7566, 0.7559, 0.7566, 0.7559, 0.7566, 0.244, 0.2251, 0.244, 0.2251, 0.244, 0.2251, 0.244, 0.2251, 0.7559, 0.7566, 0.7559, 0.7566, 0.7559, 0.7566, 0.7559, 0.7566, 0.244, 0.2251, 0.244, 0.2251, 0.244, 0.2251, 0.244, 0.2251, 0.244, 0.2251, 0.244, 0.2251, 0.244, 0.2251, 0.244, 0.2251, 0.244, 0.2251, 0.244, 0.2251, 0.244, 0.2251, 0.244, 0.2251, 0.2441, 0.2251, 0.2441, 0.2251, 0.2441, 0.2251, 0.2441, 0.2251, 0.244, 0.2251, 0.244, 0.2251, 0.244, 0.2251, 0.244, 0.2251, 0.244, 0.2251, 0.244, 0.2251, 0.244, 0.2251, 0.244, 0.2251, 0.244, 0.2251, 0.244, 0.2251, 0.244, 0.2251, 0.244, 0.2251, 0.244, 0.2251, 0.244, 0.2251, 0.244, 0.2251, 0.244, 0.2251, 0.244, 0.2251, 0.244, 0.2251, 0.244, 0.2251, 0.244, 0.2251, 0.244, 0.2251, 0.244, 0.2251, 0.244, 0.2251, 0.244, 0.2251, 0.244, 0.2251, 0.244, 0.2251, 0.244, 0.2251, 0.244, 0.2251, 0.244, 0.2251, 0.244, 0.2251, 0.244, 0.2251, 0.244, 0.2251, 0.244, 0.2251, 0.244, 0.2251, 0.244, 0.2251, 0.244, 0.2251, 0.244, 0.2251, 0.244, 0.2251, 0.244, 0.2251, 0.244, 0.2251, 0.2441, 0.2251, 0.2441, 0.2251, 0.2441, 0.2251, 0.2441, 0.2251, 0.2441, 0.2251, 0.2441, 0.2251, 0.2441, 0.2251, 0.2441, 0.2251, 0.249, 0.732, 0.249, 0.732, 0.249, 0.732, 0.249, 0.732, 0.2441, 0.2251, 0.2441, 0.2251, 0.2441, 0.2251, 0.2441, 0.2251, 0.2441, 0.2251, 0.2441, 0.2251, 0.2441, 0.2251, 0.2441, 0.2251, 0.2441, 0.2251, 0.2441, 0.2251, 0.2441, 0.2251, 0.2441, 0.2251, 0.2441, 0.2251, 0.2441, 0.2251, 0.2441, 0.2251, 0.2441, 0.2251, 0.2441, 0.2251, 0.2441, 0.2251, 0.2441, 0.2251, 0.2441, 0.2251, 0.2441, 0.2251, 0.2441, 0.2251, 0.2441, 0.2251, 0.2441, 0.2251, 0.2441, 0.2251, 0.2441, 0.2251, 0.2441, 0.2251, 0.2441, 0.2251, 0.2441, 0.2251, 0.2441, 0.2251, 0.2441, 0.2251, 0.2441, 0.2251, 0.2441, 0.2251, 0.2441, 0.2251, 0.2441, 0.2251, 0.2441, 0.2251, 0.2441, 0.2251, 0.2441, 0.2251, 0.2441, 0.2251, 0.2441, 0.2251, 0.2441, 0.2251, 0.2441, 0.2251, 0.2441, 0.2251, 0.2441, 0.2251, 0.2441, 0.2251, 0.2441, 0.2251, 0.2441, 0.2251, 0.2441, 0.2251, 0.244, 0.2251, 0.244, 0.2251, 0.244, 0.2251, 0.244, 0.2251, 0.244, 0.2251, 0.244, 0.2251, 0.244, 0.2251, 0.244, 0.2251, 0.244, 0.2251, 0.244, 0.2251, 0.244, 0.2251, 0.244, 0.2251, 0.244, 0.2251, 0.244, 0.2251, 0.244, 0.2251, 0.244, 0.2251, 0.244, 0.4367, 0.244, 0.4367, 0.244, 0.4367, 0.244, 0.4367, 0.2441, 0.2251, 0.2441, 0.2251, 0.2441, 0.2251, 0.2441, 0.2251, 0.4198, 0.235, 0.4198, 0.235, 0.4198, 0.235, 0.4198, 0.235, 0.4198, 0.235, 0.4198, 0.235, 0.4198, 0.235, 0.4198, 0.235, 0.249, 0.732, 0.249, 0.732, 0.249, 0.732, 0.249, 0.732, 0.244, 0.2251, 0.244, 0.2251, 0.244, 0.2251, 0.244, 0.2251, 0.244, 0.2251, 0.244, 0.2251, 0.244, 0.2251, 0.244, 0.2251, 0.244, 0.2251, 0.244, 0.2251, 0.244, 0.2251, 0.244, 0.2251, 0.2441, 0.4367, 0.2441, 0.4367, 0.2441, 0.4367, 0.2441, 0.4367, 0.244, 0.2251, 0.244, 0.2251, 0.244, 0.2251, 0.244, 0.2251, 0.244, 0.2251, 0.244, 0.2251, 0.244, 0.2251, 0.244, 0.2251, 0.244, 0.4367, 0.244, 0.4367, 0.244, 0.4367, 0.244, 0.4367, 0.244, 0.2251, 0.244, 0.2251, 0.244, 0.2251, 0.244, 0.2251, 0.244, 0.2251, 0.244, 0.2251, 0.244, 0.2251, 0.244, 0.2251, 0.244, 0.2251, 0.244, 0.2251, 0.244, 0.2251, 0.244, 0.2251, 0.244, 0.2251, 0.244, 0.2251, 0.244, 0.2251, 0.244, 0.2251, 0.244, 0.2251, 0.244, 0.2251, 0.244, 0.2251, 0.244, 0.2251, 0.2441, 0.2251, 0.2441, 0.2251, 0.2441, 0.2251, 0.2441, 0.2251, 0.2441, 0.2251, 0.2441, 0.2251, 0.2441, 0.2251, 0.2441, 0.2251, 0.2441, 0.2251, 0.2441, 0.2251, 0.2441, 0.2251, 0.2441, 0.2251, 0.2441, 0.4367, 0.2441, 0.4367, 0.2441, 0.4367, 0.2441, 0.4367, 0.2441, 0.2251, 0.2441, 0.2251, 0.2441, 0.2251, 0.2441, 0.2251, 0.2441, 0.2251, 0.2441, 0.2251, 0.2441, 0.2251, 0.2441, 0.2251, 0.2441, 0.2251, 0.2441, 0.2251, 0.2441, 0.2251, 0.2441, 0.2251, 0.2441, 0.2251, 0.2441, 0.2251, 0.2441, 0.2251, 0.2441, 0.2251, 0.2441, 0.2251, 0.2441, 0.2251, 0.2441, 0.2251, 0.2441, 0.2251, 0.2441, 0.4367, 0.2441, 0.4367, 0.2441, 0.4367, 0.2441, 0.4367, 0.4198, 0.235, 0.4198, 0.235, 0.4198, 0.235, 0.4198, 0.235, 0.2441, 0.2251, 0.2441, 0.2251, 0.2441, 0.2251, 0.2441, 0.2251, 0.2441, 0.2251, 0.2441, 0.2251, 0.2441, 0.2251, 0.2441, 0.2251, 0.2441, 0.2251, 0.2441, 0.2251, 0.2441, 0.2251, 0.2441, 0.2251, 0.4198, 0.235, 0.4198, 0.235, 0.4198, 0.235, 0.4198, 0.235, 0.2441, 0.2251, 0.2441, 0.2251, 0.2441, 0.2251, 0.2441, 0.2251, 0.2441, 0.2251, 0.2441, 0.2251, 0.2441, 0.2251, 0.2441, 0.2251, 0.2441, 0.2251, 0.2441, 0.2251, 0.2441, 0.2251, 0.2441, 0.2251, 0.4198, 0.235, 0.4198, 0.235, 0.4198, 0.235, 0.4198, 0.235, 0.2441, 0.2251, 0.2441, 0.2251, 0.2441, 0.2251, 0.2441, 0.2251, 0.2441, 0.2251, 0.2441, 0.2251, 0.2441, 0.2251, 0.2441, 0.2251, 0.2441, 0.2251, 0.2441, 0.2251, 0.2441, 0.2251, 0.2441, 0.2251, 0.244, 0.2251, 0.244, 0.2251, 0.244, 0.2251, 0.244, 0.2251, 0.244, 0.2251, 0.244, 0.2251, 0.244, 0.2251, 0.244, 0.2251, 0.244, 0.2251, 0.244, 0.2251, 0.244, 0.2251, 0.244, 0.2251, 0.2441, 0.2251, 0.2441, 0.2251, 0.2441, 0.2251, 0.2441, 0.2251, 0.244, 0.2251, 0.244, 0.2251, 0.244, 0.2251, 0.244, 0.2251, 0.251, 0.7333, 0.251, 0.7333, 0.251, 0.7333, 0.251, 0.7333, 0.251, 0.7333, 0.251, 0.7333, 0.251, 0.7333, 0.251, 0.7333, 0.251, 0.7333, 0.251, 0.7333, 0.251, 0.7333, 0.251, 0.7333, 0.251, 0.7333, 0.251, 0.7333, 0.251, 0.7333, 0.251, 0.7333, 0.251, 0.7333, 0.251, 0.7333, 0.251, 0.7333, 0.251, 0.7333, 0.251, 0.7333, 0.251, 0.7333, 0.251, 0.7333, 0.251, 0.7333, 0.251, 0.7333, 0.251, 0.7333, 0.251, 0.7333, 0.251, 0.7333, 0.251, 0.7333, 0.251, 0.7333, 0.251, 0.7333, 0.251, 0.7333, 0.251, 0.7333, 0.251, 0.7333, 0.251, 0.7333, 0.251, 0.7333, 0.251, 0.7333, 0.251, 0.7333, 0.251, 0.7333, 0.251, 0.7333, 0.2441, 0.4367, 0.2441, 0.4367, 0.2441, 0.4367, 0.2441, 0.4367, 0.244, 0.2251, 0.244, 0.2251, 0.244, 0.2251, 0.244, 0.2251, 0.244, 0.4367, 0.244, 0.4367, 0.244, 0.4367, 0.244, 0.4367, 0.2441, 0.2251, 0.2441, 0.2251, 0.2441, 0.2251, 0.2441, 0.2251, 0.0, 0.0, 0.0, 0.0, 0.0, 0.0, 0.0, 0.0, 0.7559, 0.7566, 0.7559, 0.7566, 0.7559, 0.7566, 0.7559, 0.7566, 0.0, 0.0, 0.0, 0.0, 0.0, 0.0, 0.0, 0.0, 0.7559, 0.7566, 0.7559, 0.7566, 0.7559, 0.7566, 0.7559, 0.7566])
me_cube.materials.append(mat_material)
me_cube.use_remesh_preserve_volume = False
me_cube.use_remesh_preserve_attributes = False
me_cube.use_mirror_vertex_groups = False
me_cube.update()

# ---- objects
ob_mine_skybox = bpy.data.objects.new('Mine_Skybox', me_cube)

# ---- transforms, parenting, visibility, modifiers, constraints
ob_mine_skybox.location = (0.0, 0.0, 0.0)
ob_mine_skybox.lock_rotations_4d = False
ob_mine_skybox.empty_display_type = 'ARROWS'
ob_mine_skybox.lineart.crease_threshold = 0.0

# ---- collection membership
col_collection_1.objects.link(ob_mine_skybox)

# ---- scene / render settings (as saved in the file)
scene.frame_start = 1; scene.frame_end = 250; scene.frame_set(1)
scene.render.engine = 'BLENDER_EEVEE_NEXT'
scene.render.resolution_percentage = 50
scene.render.dither_intensity = 0.0
scene.cycles.use_denoising = False
scene.cycles.samples = 128
scene.cycles.sampling_pattern = 'TABULATED_SOBOL'
scene.cycles.light_sampling_threshold = 0.0
scene.cycles.use_adaptive_sampling = False
scene.cycles.use_light_tree = False
scene.cycles.blur_glossy = 0.0
scene.cycles.sample_clamp_indirect = 0.0
scene.view_settings.view_transform = 'Standard'
bpy.context.view_layer.update()

# ---- added for rendering (the .blend has no active camera and no usable light): camera, sun
cam_auto = bpy.data.cameras.new('AutoCamera')
cam_auto.lens = 50.0
cam_auto.sensor_width = 36.0
cam_auto.clip_end = 1000.0
ob_auto_camera = bpy.data.objects.new('AutoCamera', cam_auto)
scene.collection.objects.link(ob_auto_camera)
ob_auto_camera.location = (32.4098, -36.7918, 26.2035)
ob_auto_camera.rotation_euler = (1.09748, -7.21219e-08, 0.694738)
scene.camera = ob_auto_camera
light_auto_sun = bpy.data.lights.new('AutoSun', 'SUN')
light_auto_sun.energy = 3.0
light_auto_sun.angle = 0.0523599
ob_auto_sun = bpy.data.objects.new('AutoSun', light_auto_sun)
scene.collection.objects.link(ob_auto_sun)
ob_auto_sun.rotation_euler = (0.872665, 0.174533, 0.523599)
bpy.context.view_layer.update()

